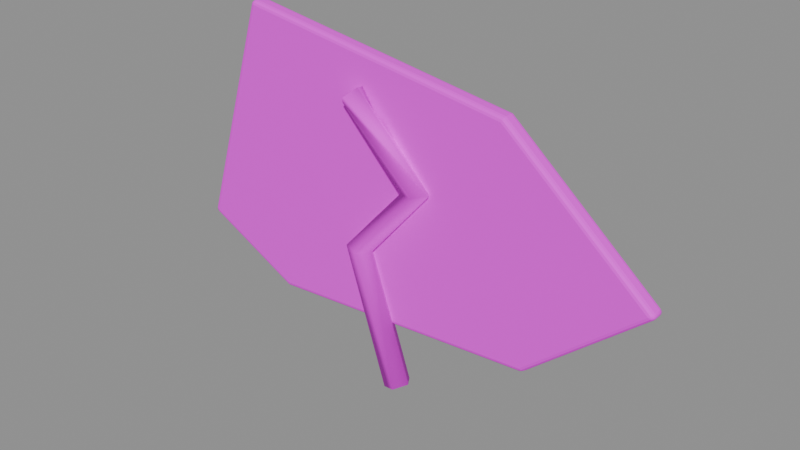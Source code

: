 # Source: wall_scar.blend  (saved by Blender 4.5.87; exported with 4.5.12 LTS)
import bpy
from mathutils import Matrix  # noqa: F401  (used for matrix-valued properties, if any)

bpy.ops.wm.read_factory_settings(use_empty=True)
scene = bpy.context.scene
scene.name = '成片剥落与宽裂缝'

# ---- collections
col_ngq_09 = bpy.data.collections.new('NGQ_09_成片剥落与宽裂缝'); scene.collection.children.link(col_ngq_09)

# ---- images (referenced by path relative to the original .blend; pixels are not part of the script)
import os
ASSET_DIR = os.environ.get("B2B_ASSET_DIR", "")  # directory of the original .blend (textures are referenced by path, not embedded)
HERE = os.path.dirname(os.path.abspath(__file__))  # packed textures are extracted next to this script under _unpacked/

def load_image(name, relpath, width, height, colorspace="sRGB"):
    """Load a texture the original file referenced (path relative to the .blend, or extracted next to this script)."""
    p = next((c for c in (os.path.join(HERE, relpath), os.path.join(ASSET_DIR, relpath)) if relpath and os.path.exists(c)), "")
    if p:
        img = bpy.data.images.load(p, check_existing=True)
        img.name = name
    else:  # same state as the original file: an image datablock whose file is absent (Cycles renders it pink)
        img = bpy.data.images.new(name, width, height)
        img.source = "FILE"
        img.filepath = "//" + (relpath or name)
    img.colorspace_settings.name = colorspace
    return img
img_sea = load_image('SEA_暖木公共色板', 'sea_cabin_timber_8x8_512.png', 1024, 1024, 'sRGB')
img_ngq_image2 = load_image('NGQ_image2_广告画图集', 'poster_atlas.png', 1024, 1024, 'sRGB')

# ---- materials (node trees are filled in below, after node groups)
mat_sea_matte = bpy.data.materials.new('SEA_Matte')

# ---- material node trees
mat_sea_matte.use_nodes = True; mat_sea_matte.node_tree.nodes.clear()
_N = mat_sea_matte.node_tree.nodes; _L = mat_sea_matte.node_tree.links
n0 = _N.new('ShaderNodeOutputMaterial'); n0.name = 'Material Output'; n0.location = (0, 0)
n1 = _N.new('ShaderNodeBsdfPrincipled'); n1.name = 'Principled BSDF'; n1.location = (0, 0)
n1.inputs[2].default_value = 0.78
n2 = _N.new('ShaderNodeUVMap'); n2.name = 'UV Map'; n2.location = (0, 0)
n2.uv_map = 'PaletteUV'
n3 = _N.new('ShaderNodeTexImage'); n3.name = 'Image Texture'; n3.location = (0, 0)
n3.image = img_sea
n3.interpolation = 'Closest'
n4 = _N.new('ShaderNodeUVMap'); n4.name = 'UV Map.001'; n4.location = (0, 0)
n4.uv_map = 'PosterUV'
n5 = _N.new('ShaderNodeTexImage'); n5.name = 'Image Texture.001'; n5.location = (0, 0)
n5.image = img_ngq_image2
n6 = _N.new('ShaderNodeAttribute'); n6.name = 'Attribute'; n6.location = (0, 0)
n6.attribute_name = 'PosterMask'
n7 = _N.new('ShaderNodeMixRGB'); n7.name = 'Mix (Legacy)'; n7.location = (0, 0)
_L.new(n2.outputs[0], n3.inputs[0])
_L.new(n4.outputs[0], n5.inputs[0])
_L.new(n6.outputs[2], n7.inputs[0])
_L.new(n3.outputs[0], n7.inputs[1])
_L.new(n5.outputs[0], n7.inputs[2])
_L.new(n7.outputs[0], n1.inputs[0])
_L.new(n1.outputs[0], n0.inputs[0])
n0.is_active_output = True

# ---- meshes
me_x = bpy.data.meshes.new('大片剥落')
me_x.from_pydata([(-0.8439, 0.0425, 0.3758), (-0.8303, 0.0575, 0.3691), (-0.8351, 0.0425, 0.3547), (-0.8421, 0.04999, 0.3749), (-0.8444, 0.0425, 0.3677), (-0.8425, 0.04967, 0.3672), (-0.8326, 0.0555, 0.3619), (-0.8371, 0.0555, 0.3725), (-0.839, 0.05355, 0.3654), (-0.8412, 0.0425, 0.36), (-0.8344, 0.04999, 0.3566), (-0.8402, 0.04967, 0.3617), (-0.4984, 0.0425, 0.1815), (-0.4952, 0.0575, 0.1967), (-0.498, 0.05, 0.1836), (-0.4968, 0.05549, 0.1891), (0.463, 0.0425, 0.2512), (0.4366, 0.0425, 0.2406), (0.4457, 0.0575, 0.2562), (0.4553, 0.0425, 0.2463), (0.4592, 0.04985, 0.2508), (0.4531, 0.04963, 0.2467), (0.4397, 0.04985, 0.243), (0.4456, 0.0425, 0.2425), (0.4469, 0.04963, 0.2442), (0.4529, 0.05528, 0.2526), (0.443, 0.05528, 0.2486), (0.4492, 0.05361, 0.2474), (0.8402, 0.0425, 0.5913), (0.8402, 0.0425, 0.5718), (0.8285, 0.0575, 0.5816), (0.8444, 0.0425, 0.5851), (0.8386, 0.04999, 0.59), (0.8426, 0.04967, 0.5841), (0.8386, 0.04999, 0.5731), (0.8444, 0.0425, 0.578), (0.8426, 0.04967, 0.579), (0.8343, 0.0555, 0.5864), (0.8343, 0.0555, 0.5767), (0.8396, 0.05355, 0.5815), (0.3516, 0.0425, 1.012), (0.345, 0.0575, 0.9974), (0.3507, 0.05, 1.01), (0.3483, 0.05549, 1.004), (-0.6029, 0.0425, 1.147), (-0.5836, 0.0425, 1.159), (-0.5879, 0.0575, 1.145), (-0.5987, 0.0425, 1.154), (-0.6009, 0.04999, 1.147), (-0.5968, 0.04967, 1.153), (-0.5841, 0.04999, 1.157), (-0.5916, 0.0425, 1.158), (-0.5918, 0.04967, 1.156), (-0.5954, 0.0555, 1.146), (-0.5857, 0.0555, 1.152), (-0.593, 0.05355, 1.153), (-0.8439, 0.0175, 0.3758), (-0.8351, 0.0175, 0.3547), (-0.8303, 0.0025, 0.3691), (-0.8444, 0.0175, 0.3677), (-0.8421, 0.01001, 0.3749), (-0.8425, 0.01033, 0.3672), (-0.8344, 0.01001, 0.3566), (-0.8412, 0.0175, 0.36), (-0.8402, 0.01033, 0.3617), (-0.8371, 0.004504, 0.3725), (-0.8326, 0.004504, 0.3619), (-0.839, 0.006451, 0.3654), (-0.4984, 0.0175, 0.1815), (-0.4952, 0.0025, 0.1967), (-0.498, 0.01, 0.1836), (-0.4968, 0.00451, 0.1891), (0.4366, 0.0175, 0.2406), (0.463, 0.0175, 0.2512), (0.4457, 0.0025, 0.2562), (0.4456, 0.0175, 0.2425), (0.4397, 0.01015, 0.243), (0.4469, 0.01037, 0.2442), (0.4592, 0.01015, 0.2508), (0.4553, 0.0175, 0.2463), (0.4531, 0.01037, 0.2467), (0.443, 0.00472, 0.2486), (0.4529, 0.00472, 0.2526), (0.4492, 0.006385, 0.2474), (0.8402, 0.0175, 0.5718), (0.8402, 0.0175, 0.5913), (0.8285, 0.0025, 0.5816), (0.8444, 0.0175, 0.578), (0.8386, 0.01001, 0.5731), (0.8426, 0.01033, 0.579), (0.8386, 0.01001, 0.59), (0.8444, 0.0175, 0.5851), (0.8426, 0.01033, 0.5841), (0.8343, 0.004504, 0.5767), (0.8343, 0.004504, 0.5864), (0.8396, 0.006451, 0.5815), (0.3516, 0.0175, 1.012), (0.345, 0.0025, 0.9974), (0.3507, 0.01, 1.01), (0.3483, 0.00451, 1.004), (-0.6029, 0.0175, 1.147), (-0.5879, 0.0025, 1.145), (-0.5836, 0.0175, 1.159), (-0.6009, 0.01001, 1.147), (-0.5987, 0.0175, 1.154), (-0.5968, 0.01033, 1.153), (-0.5857, 0.004504, 1.152), (-0.5954, 0.004504, 1.146), (-0.593, 0.006451, 1.153), (-0.5916, 0.0175, 1.158), (-0.5841, 0.01001, 1.157), (-0.5918, 0.01033, 1.156)], [], [(0, 3, 5, 4), (3, 7, 8, 5), (1, 6, 8, 7), (6, 10, 11, 8), (2, 9, 11, 10), (9, 4, 5, 11), (5, 8, 11), (16, 19, 21, 20), (19, 23, 24, 21), (17, 22, 24, 23), (22, 26, 27, 24), (18, 25, 27, 26), (25, 20, 21, 27), (21, 24, 27), (28, 31, 33, 32), (31, 35, 36, 33), (29, 34, 36, 35), (34, 38, 39, 36), (30, 37, 39, 38), (37, 32, 33, 39), (33, 36, 39), (44, 47, 49, 48), (47, 51, 52, 49), (45, 50, 52, 51), (50, 54, 55, 52), (46, 53, 55, 54), (53, 48, 49, 55), (49, 52, 55), (56, 59, 61, 60), (59, 63, 64, 61), (57, 62, 64, 63), (62, 66, 67, 64), (58, 65, 67, 66), (65, 60, 61, 67), (61, 64, 67), (72, 75, 77, 76), (75, 79, 80, 77), (73, 78, 80, 79), (78, 82, 83, 80), (74, 81, 83, 82), (81, 76, 77, 83), (77, 80, 83), (84, 87, 89, 88), (87, 91, 92, 89), (85, 90, 92, 91), (90, 94, 95, 92), (86, 93, 95, 94), (93, 88, 89, 95), (89, 92, 95), (100, 103, 105, 104), (103, 107, 108, 105), (101, 106, 108, 107), (106, 110, 111, 108), (102, 109, 111, 110), (109, 104, 105, 111), (105, 108, 111), (0, 44, 48, 3), (3, 48, 53, 7), (7, 53, 46, 1), (41, 46, 54, 43), (43, 54, 50, 42), (42, 50, 45, 40), (30, 41, 43, 37), (37, 43, 42, 32), (32, 42, 40, 28), (18, 30, 38, 25), (25, 38, 34, 20), (20, 34, 29, 16), (13, 18, 26, 15), (15, 26, 22, 14), (14, 22, 17, 12), (1, 13, 15, 6), (6, 15, 14, 10), (10, 14, 12, 2), (58, 101, 107, 65), (65, 107, 103, 60), (60, 103, 100, 56), (57, 68, 70, 62), (62, 70, 71, 66), (66, 71, 69, 58), (68, 72, 76, 70), (70, 76, 81, 71), (71, 81, 74, 69), (73, 84, 88, 78), (78, 88, 93, 82), (82, 93, 86, 74), (85, 96, 98, 90), (90, 98, 99, 94), (94, 99, 97, 86), (96, 102, 110, 98), (98, 110, 106, 99), (99, 106, 101, 97), (2, 57, 63, 9), (9, 63, 59, 4), (4, 59, 56, 0), (16, 73, 79, 19), (19, 79, 75, 23), (23, 75, 72, 17), (28, 85, 91, 31), (31, 91, 87, 35), (35, 87, 84, 29), (44, 100, 104, 47), (47, 104, 109, 51), (51, 109, 102, 45), (44, 0, 56, 100), (46, 41, 30, 18, 13, 1), (2, 12, 68, 57), (12, 17, 72, 68), (16, 29, 84, 73), (28, 40, 96, 85), (40, 45, 102, 96), (58, 69, 74, 86, 97, 101)])
me_x.polygons.foreach_set('use_smooth', [1, 1, 1, 1, 1, 1, 0, 1, 1, 1, 1, 1, 1, 0, 1, 1, 1, 1, 1, 1, 0, 1, 1, 1, 1, 1, 1, 0, 1, 1, 1, 1, 1, 1, 0, 1, 1, 1, 1, 1, 1, 0, 1, 1, 1, 1, 1, 1, 0, 1, 1, 1, 1, 1, 1, 0, 0, 0, 0, 0, 0, 0, 0, 0, 0, 0, 0, 0, 0, 0, 0, 0, 0, 0, 0, 0, 0, 0, 0, 0, 0, 0, 0, 0, 0, 0, 0, 0, 0, 0, 0, 0, 1, 1, 1, 1, 1, 1, 1, 1, 1, 1, 1, 1, 0, 0, 0, 0, 0, 0, 0, 0])
_uv = me_x.uv_layers.new(name='PaletteUV')
_uv.uv.foreach_set('vector', [0.4595, 0.9375, 0.4375, 0.9595, 0.4155, 0.9375, 0.4375, 0.9155, 0.4595, 0.9375, 0.4375, 0.9595, 0.4155, 0.9375, 0.4375, 0.9155, 0.4595, 0.9375, 0.4375, 0.9595, 0.4155, 0.9375, 0.4375, 0.9155, 0.4595, 0.9375, 0.4375, 0.9595, 0.4155, 0.9375, 0.4375, 0.9155, 0.4595, 0.9375, 0.4375, 0.9595, 0.4155, 0.9375, 0.4375, 0.9155, 0.4595, 0.9375, 0.4375, 0.9595, 0.4155, 0.9375, 0.4375, 0.9155, 0.4595, 0.9375, 0.4265, 0.9566, 0.4265, 0.9184, 0.4595, 0.9375, 0.4375, 0.9595, 0.4155, 0.9375, 0.4375, 0.9155, 0.4595, 0.9375, 0.4375, 0.9595, 0.4155, 0.9375, 0.4375, 0.9155, 0.4595, 0.9375, 0.4375, 0.9595, 0.4155, 0.9375, 0.4375, 0.9155, 0.4595, 0.9375, 0.4375, 0.9595, 0.4155, 0.9375, 0.4375, 0.9155, 0.4595, 0.9375, 0.4375, 0.9595, 0.4155, 0.9375, 0.4375, 0.9155, 0.4595, 0.9375, 0.4375, 0.9595, 0.4155, 0.9375, 0.4375, 0.9155, 0.4595, 0.9375, 0.4265, 0.9566, 0.4265, 0.9184, 0.4595, 0.9375, 0.4375, 0.9595, 0.4155, 0.9375, 0.4375, 0.9155, 0.4595, 0.9375, 0.4375, 0.9595, 0.4155, 0.9375, 0.4375, 0.9155, 0.4595, 0.9375, 0.4375, 0.9595, 0.4155, 0.9375, 0.4375, 0.9155, 0.4595, 0.9375, 0.4375, 0.9595, 0.4155, 0.9375, 0.4375, 0.9155, 0.4595, 0.9375, 0.4375, 0.9595, 0.4155, 0.9375, 0.4375, 0.9155, 0.4595, 0.9375, 0.4375, 0.9595, 0.4155, 0.9375, 0.4375, 0.9155, 0.4595, 0.9375, 0.4265, 0.9566, 0.4265, 0.9184, 0.4595, 0.9375, 0.4375, 0.9595, 0.4155, 0.9375, 0.4375, 0.9155, 0.4595, 0.9375, 0.4375, 0.9595, 0.4155, 0.9375, 0.4375, 0.9155, 0.4595, 0.9375, 0.4375, 0.9595, 0.4155, 0.9375, 0.4375, 0.9155, 0.4595, 0.9375, 0.4375, 0.9595, 0.4155, 0.9375, 0.4375, 0.9155, 0.4595, 0.9375, 0.4375, 0.9595, 0.4155, 0.9375, 0.4375, 0.9155, 0.4595, 0.9375, 0.4375, 0.9595, 0.4155, 0.9375, 0.4375, 0.9155, 0.4595, 0.9375, 0.4265, 0.9566, 0.4265, 0.9184, 0.4595, 0.9375, 0.4375, 0.9595, 0.4155, 0.9375, 0.4375, 0.9155, 0.4595, 0.9375, 0.4375, 0.9595, 0.4155, 0.9375, 0.4375, 0.9155, 0.4595, 0.9375, 0.4375, 0.9595, 0.4155, 0.9375, 0.4375, 0.9155, 0.4595, 0.9375, 0.4375, 0.9595, 0.4155, 0.9375, 0.4375, 0.9155, 0.4595, 0.9375, 0.4375, 0.9595, 0.4155, 0.9375, 0.4375, 0.9155, 0.4595, 0.9375, 0.4375, 0.9595, 0.4155, 0.9375, 0.4375, 0.9155, 0.4595, 0.9375, 0.4265, 0.9566, 0.4265, 0.9184, 0.4595, 0.9375, 0.4375, 0.9595, 0.4155, 0.9375, 0.4375, 0.9155, 0.4595, 0.9375, 0.4375, 0.9595, 0.4155, 0.9375, 0.4375, 0.9155, 0.4595, 0.9375, 0.4375, 0.9595, 0.4155, 0.9375, 0.4375, 0.9155, 0.4595, 0.9375, 0.4375, 0.9595, 0.4155, 0.9375, 0.4375, 0.9155, 0.4595, 0.9375, 0.4375, 0.9595, 0.4155, 0.9375, 0.4375, 0.9155, 0.4595, 0.9375, 0.4375, 0.9595, 0.4155, 0.9375, 0.4375, 0.9155, 0.4595, 0.9375, 0.4265, 0.9566, 0.4265, 0.9184, 0.4595, 0.9375, 0.4375, 0.9595, 0.4155, 0.9375, 0.4375, 0.9155, 0.4595, 0.9375, 0.4375, 0.9595, 0.4155, 0.9375, 0.4375, 0.9155, 0.4595, 0.9375, 0.4375, 0.9595, 0.4155, 0.9375, 0.4375, 0.9155, 0.4595, 0.9375, 0.4375, 0.9595, 0.4155, 0.9375, 0.4375, 0.9155, 0.4595, 0.9375, 0.4375, 0.9595, 0.4155, 0.9375, 0.4375, 0.9155, 0.4595, 0.9375, 0.4375, 0.9595, 0.4155, 0.9375, 0.4375, 0.9155, 0.4595, 0.9375, 0.4265, 0.9566, 0.4265, 0.9184, 0.4595, 0.9375, 0.4375, 0.9595, 0.4155, 0.9375, 0.4375, 0.9155, 0.4595, 0.9375, 0.4375, 0.9595, 0.4155, 0.9375, 0.4375, 0.9155, 0.4595, 0.9375, 0.4375, 0.9595, 0.4155, 0.9375, 0.4375, 0.9155, 0.4595, 0.9375, 0.4375, 0.9595, 0.4155, 0.9375, 0.4375, 0.9155, 0.4595, 0.9375, 0.4375, 0.9595, 0.4155, 0.9375, 0.4375, 0.9155, 0.4595, 0.9375, 0.4375, 0.9595, 0.4155, 0.9375, 0.4375, 0.9155, 0.4595, 0.9375, 0.4265, 0.9566, 0.4265, 0.9184, 0.4595, 0.9375, 0.4375, 0.9595, 0.4155, 0.9375, 0.4375, 0.9155, 0.4595, 0.9375, 0.4375, 0.9595, 0.4155, 0.9375, 0.4375, 0.9155, 0.4595, 0.9375, 0.4375, 0.9595, 0.4155, 0.9375, 0.4375, 0.9155, 0.4595, 0.9375, 0.4375, 0.9595, 0.4155, 0.9375, 0.4375, 0.9155, 0.4595, 0.9375, 0.4375, 0.9595, 0.4155, 0.9375, 0.4375, 0.9155, 0.4595, 0.9375, 0.4375, 0.9595, 0.4155, 0.9375, 0.4375, 0.9155, 0.4595, 0.9375, 0.4375, 0.9595, 0.4155, 0.9375, 0.4375, 0.9155, 0.4595, 0.9375, 0.4375, 0.9595, 0.4155, 0.9375, 0.4375, 0.9155, 0.4595, 0.9375, 0.4375, 0.9595, 0.4155, 0.9375, 0.4375, 0.9155, 0.4595, 0.9375, 0.4375, 0.9595, 0.4155, 0.9375, 0.4375, 0.9155, 0.4595, 0.9375, 0.4375, 0.9595, 0.4155, 0.9375, 0.4375, 0.9155, 0.4595, 0.9375, 0.4375, 0.9595, 0.4155, 0.9375, 0.4375, 0.9155, 0.4595, 0.9375, 0.4375, 0.9595, 0.4155, 0.9375, 0.4375, 0.9155, 0.4595, 0.9375, 0.4375, 0.9595, 0.4155, 0.9375, 0.4375, 0.9155, 0.4595, 0.9375, 0.4375, 0.9595, 0.4155, 0.9375, 0.4375, 0.9155, 0.4595, 0.9375, 0.4375, 0.9595, 0.4155, 0.9375, 0.4375, 0.9155, 0.4595, 0.9375, 0.4375, 0.9595, 0.4155, 0.9375, 0.4375, 0.9155, 0.4595, 0.9375, 0.4375, 0.9595, 0.4155, 0.9375, 0.4375, 0.9155, 0.4595, 0.9375, 0.4375, 0.9595, 0.4155, 0.9375, 0.4375, 0.9155, 0.4595, 0.9375, 0.4375, 0.9595, 0.4155, 0.9375, 0.4375, 0.9155, 0.4595, 0.9375, 0.4375, 0.9595, 0.4155, 0.9375, 0.4375, 0.9155, 0.4595, 0.9375, 0.4375, 0.9595, 0.4155, 0.9375, 0.4375, 0.9155, 0.4595, 0.9375, 0.4375, 0.9595, 0.4155, 0.9375, 0.4375, 0.9155, 0.4595, 0.9375, 0.4375, 0.9595, 0.4155, 0.9375, 0.4375, 0.9155, 0.4595, 0.9375, 0.4375, 0.9595, 0.4155, 0.9375, 0.4375, 0.9155, 0.4595, 0.9375, 0.4375, 0.9595, 0.4155, 0.9375, 0.4375, 0.9155, 0.4595, 0.9375, 0.4375, 0.9595, 0.4155, 0.9375, 0.4375, 0.9155, 0.4595, 0.9375, 0.4375, 0.9595, 0.4155, 0.9375, 0.4375, 0.9155, 0.4595, 0.9375, 0.4375, 0.9595, 0.4155, 0.9375, 0.4375, 0.9155, 0.4595, 0.9375, 0.4375, 0.9595, 0.4155, 0.9375, 0.4375, 0.9155, 0.4595, 0.9375, 0.4375, 0.9595, 0.4155, 0.9375, 0.4375, 0.9155, 0.4595, 0.9375, 0.4375, 0.9595, 0.4155, 0.9375, 0.4375, 0.9155, 0.4595, 0.9375, 0.4375, 0.9595, 0.4155, 0.9375, 0.4375, 0.9155, 0.4595, 0.9375, 0.4375, 0.9595, 0.4155, 0.9375, 0.4375, 0.9155, 0.4595, 0.9375, 0.4375, 0.9595, 0.4155, 0.9375, 0.4375, 0.9155, 0.4595, 0.9375, 0.4375, 0.9595, 0.4155, 0.9375, 0.4375, 0.9155, 0.4595, 0.9375, 0.4375, 0.9595, 0.4155, 0.9375, 0.4375, 0.9155, 0.4595, 0.9375, 0.4375, 0.9595, 0.4155, 0.9375, 0.4375, 0.9155, 0.4595, 0.9375, 0.4375, 0.9595, 0.4155, 0.9375, 0.4375, 0.9155, 0.4595, 0.9375, 0.4375, 0.9595, 0.4155, 0.9375, 0.4375, 0.9155, 0.4595, 0.9375, 0.4375, 0.9595, 0.4155, 0.9375, 0.4375, 0.9155, 0.4595, 0.9375, 0.4375, 0.9595, 0.4155, 0.9375, 0.4375, 0.9155, 0.4595, 0.9375, 0.4375, 0.9595, 0.4155, 0.9375, 0.4375, 0.9155, 0.4595, 0.9375, 0.4375, 0.9595, 0.4155, 0.9375, 0.4375, 0.9155, 0.4595, 0.9375, 0.4375, 0.9595, 0.4155, 0.9375, 0.4375, 0.9155, 0.4595, 0.9375, 0.4375, 0.9595, 0.4155, 0.9375, 0.4375, 0.9155, 0.4595, 0.9375, 0.4375, 0.9595, 0.4155, 0.9375, 0.4375, 0.9155, 0.4595, 0.9375, 0.4375, 0.9595, 0.4155, 0.9375, 0.4375, 0.9155, 0.4595, 0.9375, 0.4375, 0.9595, 0.4155, 0.9375, 0.4375, 0.9155, 0.4595, 0.9375, 0.4485, 0.9566, 0.4265, 0.9566, 0.4155, 0.9375, 0.4265, 0.9184, 0.4485, 0.9184, 0.4595, 0.9375, 0.4375, 0.9595, 0.4155, 0.9375, 0.4375, 0.9155, 0.4595, 0.9375, 0.4375, 0.9595, 0.4155, 0.9375, 0.4375, 0.9155, 0.4595, 0.9375, 0.4375, 0.9595, 0.4155, 0.9375, 0.4375, 0.9155, 0.4595, 0.9375, 0.4375, 0.9595, 0.4155, 0.9375, 0.4375, 0.9155, 0.4595, 0.9375, 0.4375, 0.9595, 0.4155, 0.9375, 0.4375, 0.9155, 0.4595, 0.9375, 0.4485, 0.9566, 0.4265, 0.9566, 0.4155, 0.9375, 0.4265, 0.9184, 0.4485, 0.9184])
me_x.materials.append(mat_sea_matte)
me_x.update()
me_x_1 = bpy.data.meshes.new('一条概括裂缝')
me_x_1.from_pydata([(-0.1684, -0.0575, 0.9615), (-0.1993, -0.02641, 0.9319), (-0.1875, 0.02391, 0.9432), (-0.1493, 0.02391, 0.9798), (-0.1375, -0.02641, 0.9912), (0.1166, -0.0125, 0.7133), (0.08549, -0.0553, 0.7121), (0.03522, -0.03895, 0.7101), (0.03522, 0.01395, 0.7101), (0.08549, 0.0303, 0.7121), (-0.1036, -0.0125, 0.457), (-0.1346, -0.0553, 0.4601), (-0.1846, -0.03895, 0.4651), (-0.1846, 0.01395, 0.4651), (-0.1346, 0.0303, 0.4601), (0.04429, -0.0125, 0.02574), (0.01479, -0.0553, 0.01591), (-0.03294, -0.03895, 0.0), (-0.03294, 0.01395, 0.0), (0.01479, 0.0303, 0.01591)], [], [(0, 1, 6, 5), (1, 2, 7, 6), (2, 3, 8, 7), (3, 4, 9, 8), (4, 0, 5, 9), (5, 6, 11, 10), (6, 7, 12, 11), (7, 8, 13, 12), (8, 9, 14, 13), (9, 5, 10, 14), (10, 11, 16, 15), (11, 12, 17, 16), (12, 13, 18, 17), (13, 14, 19, 18), (14, 10, 15, 19), (4, 3, 2, 1, 0), (15, 16, 17, 18, 19)])
me_x_1.polygons.foreach_set('use_smooth', [True] * 17)
_uv = me_x_1.uv_layers.new(name='PaletteUV')
_uv.uv.foreach_set('vector', [0.5845, 0.8125, 0.5625, 0.8345, 0.5405, 0.8125, 0.5625, 0.7905, 0.5845, 0.8125, 0.5625, 0.8345, 0.5405, 0.8125, 0.5625, 0.7905, 0.5845, 0.8125, 0.5625, 0.8345, 0.5405, 0.8125, 0.5625, 0.7905, 0.5845, 0.8125, 0.5625, 0.8345, 0.5405, 0.8125, 0.5625, 0.7905, 0.5845, 0.8125, 0.5625, 0.8345, 0.5405, 0.8125, 0.5625, 0.7905, 0.5845, 0.8125, 0.5625, 0.8345, 0.5405, 0.8125, 0.5625, 0.7905, 0.5845, 0.8125, 0.5625, 0.8345, 0.5405, 0.8125, 0.5625, 0.7905, 0.5845, 0.8125, 0.5625, 0.8345, 0.5405, 0.8125, 0.5625, 0.7905, 0.5845, 0.8125, 0.5625, 0.8345, 0.5405, 0.8125, 0.5625, 0.7905, 0.5845, 0.8125, 0.5625, 0.8345, 0.5405, 0.8125, 0.5625, 0.7905, 0.5845, 0.8125, 0.5625, 0.8345, 0.5405, 0.8125, 0.5625, 0.7905, 0.5845, 0.8125, 0.5625, 0.8345, 0.5405, 0.8125, 0.5625, 0.7905, 0.5845, 0.8125, 0.5625, 0.8345, 0.5405, 0.8125, 0.5625, 0.7905, 0.5845, 0.8125, 0.5625, 0.8345, 0.5405, 0.8125, 0.5625, 0.7905, 0.5845, 0.8125, 0.5625, 0.8345, 0.5405, 0.8125, 0.5625, 0.7905, 0.5845, 0.8125, 0.5693, 0.8334, 0.5447, 0.8254, 0.5447, 0.7996, 0.5693, 0.7916, 0.5845, 0.8125, 0.5693, 0.8334, 0.5447, 0.8254, 0.5447, 0.7996, 0.5693, 0.7916])
me_x_1.materials.append(mat_sea_matte)
me_x_1.update()

# ---- objects
ob_x = bpy.data.objects.new('大片剥落', me_x)
ob_x_1 = bpy.data.objects.new('一条概括裂缝', me_x_1)

# ---- transforms, parenting, visibility, modifiers, constraints
ob_x.location = (0.0, 0.0, 0.0)
ob_x_1.location = (0.0, 0.0, 0.0)

# ---- collection membership
col_ngq_09.objects.link(ob_x)
col_ngq_09.objects.link(ob_x_1)

# ---- scene / render settings (as saved in the file)
scene.frame_start = 1; scene.frame_end = 250; scene.frame_set(1)
scene.render.engine = 'BLENDER_EEVEE_NEXT'
bpy.context.view_layer.update()

# ---- added for rendering (the .blend has no active camera and no usable light): camera, sun + grey world if the file has none
cam_auto = bpy.data.cameras.new('AutoCamera')
cam_auto.lens = 50.0
cam_auto.sensor_width = 36.0
cam_auto.clip_end = 1000.0
ob_auto_camera = bpy.data.objects.new('AutoCamera', cam_auto)
scene.collection.objects.link(ob_auto_camera)
ob_auto_camera.location = (1.89821, -2.27785, 2.09815)
ob_auto_camera.rotation_euler = (1.09748, -7.21219e-08, 0.694738)
scene.camera = ob_auto_camera
light_auto_sun = bpy.data.lights.new('AutoSun', 'SUN')
light_auto_sun.energy = 3.0
light_auto_sun.angle = 0.0523599
ob_auto_sun = bpy.data.objects.new('AutoSun', light_auto_sun)
scene.collection.objects.link(ob_auto_sun)
ob_auto_sun.rotation_euler = (0.872665, 0.174533, 0.523599)
if scene.world is None:
    world_auto = bpy.data.worlds.new('AutoWorld')
    world_auto.color = (0.3, 0.3, 0.3)
    scene.world = world_auto
bpy.context.view_layer.update()
